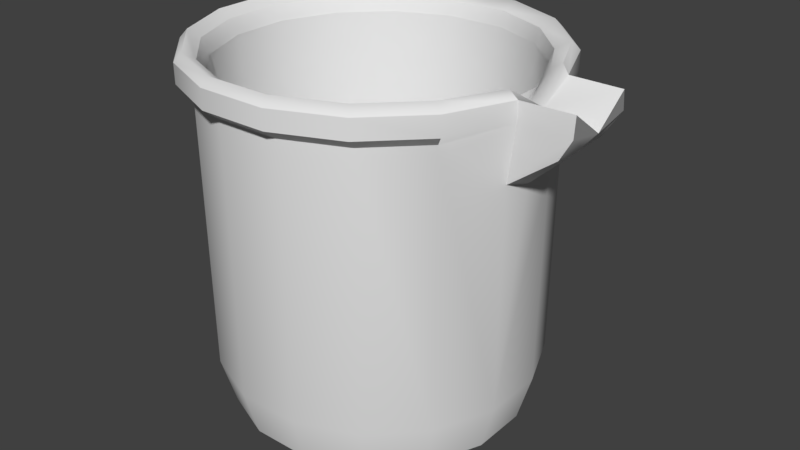 # Source: BeakerUp250mL_Edited.blend  (saved by Blender 4.4.32; exported with 4.5.12 LTS)
import bpy
from mathutils import Matrix  # noqa: F401  (used for matrix-valued properties, if any)

bpy.ops.wm.read_factory_settings(use_empty=True)
scene = bpy.context.scene
scene.name = 'Scene'

# ---- collections
col_collection_1 = bpy.data.collections.new('Collection 1'); scene.collection.children.link(col_collection_1)

# ---- world
world_world = bpy.data.worlds.new('World'); scene.world = world_world
world_world.color = (0.05088, 0.05088, 0.05088)
world_world.use_sun_shadow = False
world_world.sun_shadow_jitter_overblur = 0.0
world_world.cycles.sampling_method = 'MANUAL'

# ---- meshes
me_cylinder_002 = bpy.data.meshes.new('Cylinder.002')
me_cylinder_002.from_pydata([(0.151, -1.041, -0.795), (0.4435, -1.041, -0.6754), (-0.1581, -1.041, 0.795), (-0.4506, -1.041, 0.6754), (0.6679, -1.041, -0.4529), (-0.675, -1.041, 0.4529), (0.7901, -1.041, -0.1615), (-0.7972, -1.041, 0.1615), (0.7915, -1.041, 0.1545), (-0.7986, -1.041, -0.1545), (0.6718, -1.041, 0.447), (-0.6789, -1.041, -0.447), (0.4493, -1.041, 0.6714), (-0.4565, -1.041, -0.6715), (0.1579, -1.041, 0.7936), (-0.165, -1.041, -0.7937), (0.1257, -1.043, -0.6012), (-0.1225, -1.043, -0.5981), (0.3547, -1.043, -0.5128), (0.5295, -1.043, -0.3463), (0.6236, -1.043, -0.127), (0.6227, -1.043, 0.1115), (0.5268, -1.043, 0.3331), (0.3506, -1.043, 0.504), (0.1209, -1.043, 0.5981), (-0.1274, -1.043, 0.6012), (-0.3563, -1.043, 0.5128), (-0.5312, -1.043, 0.3463), (-0.6253, -1.043, 0.127), (-0.6243, -1.043, -0.1115), (-0.5284, -1.043, -0.3331), (-0.3522, -1.043, -0.504), (0.1624, 0.9543, -0.908), (-0.1906, 0.9543, 0.9081), (-0.1985, 0.9543, -0.9064), (0.4965, 0.9543, -0.7713), (-0.5247, 0.9543, 0.7714), (0.7528, 0.9543, -0.5172), (-0.781, 0.9543, 0.5173), (0.8924, 0.9543, -0.1844), (-0.9206, 0.9543, 0.1845), (-0.9222, 0.9543, -0.1765), (0.7573, 0.9543, 0.5106), (-0.7855, 0.9543, -0.5105), (0.5032, 0.9543, 0.7669), (-0.5314, 0.9543, -0.7669), (0.1703, 0.9543, 0.9065), (0.8939, 0.9543, 0.1765), (0.7908, -1.041, -0.00347)], [], [(1, 18, 16, 0), (3, 26, 25, 2), (4, 19, 18, 1), (5, 27, 26, 3), (6, 20, 19, 4), (7, 28, 27, 5), (9, 29, 28, 7), (10, 22, 21, 8), (11, 30, 29, 9), (12, 23, 22, 10), (13, 31, 30, 11), (14, 24, 23, 12), (0, 16, 17, 15), (15, 17, 31, 13), (2, 25, 24, 14), (33, 2, 14, 46), (34, 15, 13, 45), (32, 0, 15, 34), (46, 14, 12, 44), (45, 13, 11, 43), (44, 12, 10, 42), (43, 11, 9, 41), (41, 9, 7, 40), (40, 7, 5, 38), (39, 6, 4, 37), (38, 5, 3, 36), (37, 4, 1, 35), (36, 3, 2, 33), (35, 1, 0, 32), (8, 21, 20, 6, 48), (31, 17, 16, 18, 19, 20, 21, 22, 23, 24, 25, 26, 27, 28, 29, 30), (8, 48, 6, 39, 47), (10, 8, 47, 42)])
me_cylinder_002.polygons.foreach_set('use_smooth', [True] * 33)
_k = set([(0, 1), (0, 15), (1, 4), (2, 3), (2, 14), (3, 5), (4, 6), (5, 7), (6, 48), (7, 9), (8, 10), (8, 48), (9, 11), (10, 12), (11, 13), (12, 14), (13, 15), (16, 17), (16, 18), (17, 31), (18, 19), (19, 20), (20, 21), (21, 22), (22, 23), (23, 24), (24, 25), (25, 26), (26, 27), (27, 28), (28, 29), (29, 30), (30, 31)])
me_cylinder_002.attributes.new('sharp_edge', 'BOOLEAN', 'EDGE').data.foreach_set('value', [ (min(e.vertices), max(e.vertices)) in _k for e in me_cylinder_002.edges])
me_cylinder_002.use_remesh_preserve_volume = False
me_cylinder_002.use_remesh_preserve_attributes = False
me_cylinder_002.use_mirror_vertex_groups = False
me_cylinder_002.update()
me_cylinder_001 = bpy.data.meshes.new('Cylinder.001')
me_cylinder_001.from_pydata([(-0.1958, -0.7998, -0.9625), (0.1874, -0.7998, -0.9642), (0.5421, -0.7998, -0.8191), (0.8143, -0.7998, -0.5493), (0.9625, -0.7998, -0.1958), (0.9642, -0.7998, 0.1874), (0.8191, -0.7998, 0.5421), (0.5493, -0.7998, 0.8143), (0.1958, -0.7998, 0.9625), (-0.1874, -0.7998, 0.9642), (-0.5421, -0.7998, 0.8191), (-0.8143, -0.7998, 0.5493), (-0.9625, -0.7998, 0.1958), (-0.9642, -0.7998, -0.1874), (-0.8191, -0.7998, -0.5421), (-0.5493, -0.7998, -0.8143), (-0.1992, 0.8559, -0.9793), (0.1907, 0.8559, -0.981), (0.5516, 0.8559, -0.8333), (0.8285, 0.8559, -0.5588), (0.9793, 0.566, -0.1992), (0.981, 0.566, 0.1907), (0.8333, 0.8559, 0.5516), (0.5588, 0.8559, 0.8285), (0.1992, 0.8559, 0.9793), (-0.1907, 0.8559, 0.981), (-0.5516, 0.8559, 0.8333), (-0.8285, 0.8559, 0.5588), (-0.9793, 0.8559, 0.1992), (-0.981, 0.8559, -0.1907), (-0.8333, 0.8559, -0.5516), (-0.5588, 0.8559, -0.8285), (0.1714, -1.088, -0.8819), (0.4958, -1.088, -0.7491), (0.7448, -1.088, -0.5024), (0.8803, -1.088, -0.1791), (0.8819, -1.088, 0.1714), (0.7491, -1.088, 0.4958), (0.5024, -1.088, 0.7448), (0.1791, -1.088, 0.8803), (-0.1714, -1.088, 0.8819), (-0.4958, -1.088, 0.7491), (-0.7448, -1.088, 0.5024), (-0.8803, -1.088, 0.1791), (-0.8819, -1.088, -0.1714), (-0.7491, -1.088, -0.4958), (-0.5024, -1.088, -0.7448), (-0.1791, -1.088, -0.8803), (0.151, -1.041, -0.795), (0.4435, -1.041, -0.6754), (-0.1581, -1.041, 0.795), (-0.4506, -1.041, 0.6754), (0.6679, -1.041, -0.4529), (-0.675, -1.041, 0.4529), (0.7901, -1.041, -0.1615), (-0.7972, -1.041, 0.1615), (0.7915, -1.041, 0.1545), (-0.7986, -1.041, -0.1545), (0.6718, -1.041, 0.447), (-0.6789, -1.041, -0.447), (0.4493, -1.041, 0.6714), (-0.4565, -1.041, -0.6715), (0.1579, -1.041, 0.7936), (-0.165, -1.041, -0.7937), (0.1257, -1.043, -0.6012), (-0.1225, -1.043, -0.5981), (0.3547, -1.043, -0.5128), (0.5295, -1.043, -0.3463), (0.6236, -1.043, -0.127), (0.6227, -1.043, 0.1115), (0.5268, -1.043, 0.3331), (0.3506, -1.043, 0.504), (0.1209, -1.043, 0.5981), (-0.1274, -1.043, 0.6012), (-0.3563, -1.043, 0.5128), (-0.5312, -1.043, 0.3463), (-0.6253, -1.043, 0.127), (-0.6243, -1.043, -0.1115), (-0.5284, -1.043, -0.3331), (-0.3522, -1.043, -0.504), (1.267, 0.7773, -0.1903), (1.269, 0.7773, 0.1996), (0.1624, 0.9543, -0.908), (-0.1906, 0.9543, 0.9081), (-0.1985, 0.9543, -0.9064), (0.4965, 0.9543, -0.7713), (-0.5247, 0.9543, 0.7714), (0.7528, 0.9543, -0.5172), (-0.781, 0.9543, 0.5173), (0.8924, 0.9543, -0.1844), (-0.9206, 0.9543, 0.1845), (-0.9222, 0.9543, -0.1765), (0.7573, 0.9543, 0.5106), (-0.7855, 0.9543, -0.5105), (0.5032, 0.9543, 0.7669), (-0.5314, 0.9543, -0.7669), (0.1703, 0.9543, 0.9065), (0.8939, 0.9543, 0.1765), (0.9801, 0.5028, -0.004277), (0.7908, -1.041, -0.00347), (1.268, 0.7773, 0.00466), (0.1895, 1.031, -1.056), (-0.2304, 1.031, -1.054), (-0.2302, 0.9141, -1.054), (0.5781, 1.031, -0.8971), (0.8762, 1.031, -0.6016), (1.035, 1.031, -0.2297), (1.043, 1.031, 0.2189), (1.356, 1.033, 0.2135), (0.8814, 1.031, 0.594), (0.5859, 1.031, 0.8922), (0.1987, 1.031, 1.055), (-0.2212, 1.031, 1.056), (-0.6097, 1.031, 0.8974), (-0.9079, 1.031, 0.6018), (-1.07, 1.031, 0.2147), (-1.072, 1.031, -0.2052), (-0.9131, 1.031, -0.5938), (-0.6175, 1.031, -0.8919), (0.1893, 0.9141, -1.055), (0.5777, 0.9141, -0.8966), (0.8756, 0.9141, -0.6012), (1.032, 0.9141, -0.2427), (1.043, 0.9141, 0.2228), (0.8809, 0.9141, 0.5937), (0.5855, 0.9141, 0.8916), (0.1985, 0.9141, 1.054), (-0.221, 0.9141, 1.056), (-0.6094, 0.9141, 0.8968), (-0.9073, 0.9141, 0.6015), (-1.07, 0.9141, 0.2145), (-1.071, 0.9141, -0.205), (-0.9125, 0.9141, -0.5934), (-0.6172, 0.9141, -0.8913), (0.1779, 1.081, -1.011), (-0.2241, 1.081, -1.009), (0.55, 1.081, -0.859), (0.8355, 1.081, -0.576), (0.8405, 1.081, 0.5688), (0.5575, 1.081, 0.8543), (0.1867, 1.081, 1.01), (-0.2153, 1.081, 1.012), (-0.5874, 1.081, 0.8593), (-0.8729, 1.081, 0.5763), (-1.028, 1.081, 0.2056), (-1.03, 1.081, -0.1964), (-0.8779, 1.081, -0.5685), (-0.5948, 1.081, -0.854), (0.1515, 1.032, -0.933), (-0.2194, 1.032, -0.9313), (0.4948, 1.032, -0.7925), (0.7582, 1.032, -0.5314), (0.7628, 1.032, 0.5247), (0.5017, 1.032, 0.7881), (0.1596, 1.032, 0.9316), (-0.2112, 1.032, 0.9332), (-0.5545, 1.032, 0.7927), (-0.8179, 1.032, 0.5316), (-0.9613, 1.032, 0.1896), (-0.9629, 1.032, -0.1813), (-0.8225, 1.032, -0.5245), (-0.5614, 1.032, -0.7879), (1.352, 1.033, -0.2213), (1.346, 0.9162, -0.2446), (1.359, 0.9162, 0.2311), (0.995, 1.081, -0.2383), (1.003, 1.081, 0.2371), (0.9177, 1.028, -0.2437), (0.9233, 1.032, 0.2477), (0.8932, 0.8455, -0.003917), (1.041, 0.9267, -0.009051), (0.9523, 0.891, -0.004478), (1.354, 0.8751, -0.003898)], [], [(135, 149, 148, 134), (22, 21, 123, 124), (147, 161, 149, 135), (23, 22, 124, 125), (146, 160, 161, 147), (24, 23, 125, 126), (145, 159, 160, 146), (46, 15, 0, 47), (45, 14, 15, 46), (44, 13, 14, 45), (43, 12, 13, 44), (42, 11, 12, 43), (41, 10, 11, 42), (40, 9, 10, 41), (39, 8, 9, 40), (38, 7, 8, 39), (37, 6, 7, 38), (36, 5, 6, 37), (34, 3, 4, 35), (33, 2, 3, 34), (32, 1, 2, 33), (47, 0, 1, 32), (15, 31, 16, 0), (14, 30, 31, 15), (13, 29, 30, 14), (12, 28, 29, 13), (11, 27, 28, 12), (10, 26, 27, 11), (9, 25, 26, 10), (8, 24, 25, 9), (7, 23, 24, 8), (35, 4, 5, 36), (3, 19, 20, 4), (150, 148, 82, 85), (6, 22, 23, 7), (2, 18, 19, 3), (1, 17, 18, 2), (45, 46, 47, 32, 33, 34, 35, 36, 37, 38, 39, 40, 41, 42, 43, 44), (25, 24, 126, 127), (158, 159, 145, 144), (26, 25, 127, 128), (157, 158, 144, 143), (27, 26, 128, 129), (156, 157, 143, 142), (28, 27, 129, 130), (155, 156, 142, 141), (29, 28, 130, 131), (98, 21, 5, 4, 20), (49, 48, 64, 66), (51, 50, 73, 74), (52, 49, 66, 67), (53, 51, 74, 75), (54, 52, 67, 68), (55, 53, 75, 76), (57, 55, 76, 77), (58, 56, 69, 70), (59, 57, 77, 78), (60, 58, 70, 71), (61, 59, 78, 79), (62, 60, 71, 72), (48, 63, 65, 64), (63, 61, 79, 65), (50, 62, 72, 73), (83, 96, 62, 50), (84, 95, 61, 63), (82, 84, 63, 48), (96, 94, 60, 62), (95, 93, 59, 61), (94, 92, 58, 60), (93, 91, 57, 59), (91, 90, 55, 57), (90, 88, 53, 55), (89, 87, 52, 54), (88, 86, 51, 53), (87, 85, 49, 52), (86, 83, 50, 51), (85, 82, 48, 49), (56, 99, 54, 68, 69), (79, 78, 77, 76, 75, 74, 73, 72, 71, 70, 69, 68, 67, 66, 64, 65), (154, 155, 141, 140), (30, 29, 131, 132), (153, 154, 140, 139), (31, 30, 132, 133), (152, 153, 139, 138), (16, 31, 133, 103), (150, 151, 137, 136), (148, 150, 136, 134), (98, 20, 80, 100), (21, 81, 164, 123), (156, 155, 83, 86), (155, 154, 96, 83), (151, 150, 85, 87), (157, 156, 86, 88), (0, 16, 17, 1), (158, 157, 88, 90), (160, 159, 91, 93), (153, 152, 92, 94), (161, 160, 93, 95), (154, 153, 94, 96), (148, 149, 84, 82), (149, 161, 95, 84), (159, 158, 90, 91), (21, 98, 100, 81), (56, 97, 169, 89, 54, 99), (103, 102, 101, 119), (119, 101, 104, 120), (120, 104, 105, 121), (121, 105, 106, 122), (122, 106, 162, 163), (123, 107, 109, 124), (124, 109, 110, 125), (125, 110, 111, 126), (126, 111, 112, 127), (127, 112, 113, 128), (128, 113, 114, 129), (129, 114, 115, 130), (130, 115, 116, 131), (131, 116, 117, 132), (132, 117, 118, 133), (133, 118, 102, 103), (135, 134, 101, 102), (134, 136, 104, 101), (136, 137, 105, 104), (107, 108, 172, 170, 166), (138, 139, 110, 109), (139, 140, 111, 110), (140, 141, 112, 111), (141, 142, 113, 112), (142, 143, 114, 113), (143, 144, 115, 114), (144, 145, 116, 115), (145, 146, 117, 116), (146, 147, 118, 117), (147, 135, 102, 118), (81, 100, 80, 163, 162, 172, 108, 164), (107, 123, 164, 108), (20, 19, 121, 122), (19, 18, 120, 121), (18, 17, 119, 120), (17, 16, 103, 119), (80, 20, 122, 163), (5, 21, 22, 6), (58, 92, 97, 56), (107, 166, 138, 109), (106, 105, 137, 165), (170, 165, 167, 171), (138, 166, 168, 152), (151, 167, 165, 137), (89, 167, 151, 87), (97, 92, 152, 168), (169, 97, 168, 171), (106, 165, 170, 172, 162), (89, 169, 171, 167), (166, 170, 171, 168)])
me_cylinder_001.polygons.foreach_set('use_smooth', [True] * 154)
_k = set([(16, 17), (16, 31), (17, 18), (18, 19), (19, 121), (20, 80), (20, 98), (20, 122), (21, 81), (21, 98), (21, 123), (22, 23), (22, 124), (23, 24), (24, 25), (25, 26), (26, 27), (27, 28), (28, 29), (29, 30), (30, 31), (32, 33), (32, 47), (33, 34), (34, 35), (35, 36), (36, 37), (37, 38), (38, 39), (39, 40), (40, 41), (41, 42), (42, 43), (43, 44), (44, 45), (45, 46), (46, 47), (48, 49), (48, 63), (49, 52), (50, 51), (50, 62), (51, 53), (52, 54), (53, 55), (54, 99), (55, 57), (56, 58), (56, 99), (57, 59), (58, 60), (59, 61), (60, 62), (61, 63), (64, 65), (64, 66), (65, 79), (66, 67), (67, 68), (68, 69), (69, 70), (70, 71), (71, 72), (72, 73), (73, 74), (74, 75), (75, 76), (76, 77), (77, 78), (78, 79), (80, 163), (81, 164), (89, 169), (97, 169), (101, 102), (101, 104), (102, 118), (103, 119), (103, 133), (104, 105), (105, 106), (106, 122), (106, 162), (106, 165), (107, 108), (107, 109), (107, 123), (107, 166), (108, 164), (108, 172), (109, 110), (110, 111), (111, 112), (112, 113), (113, 114), (114, 115), (115, 116), (116, 117), (117, 118), (119, 120), (120, 121), (124, 125), (125, 126), (126, 127), (127, 128), (128, 129), (129, 130), (130, 131), (131, 132), (132, 133), (137, 165), (142, 143), (143, 144), (144, 145), (145, 146), (146, 147), (148, 149), (148, 150), (149, 161), (150, 151), (151, 167), (152, 153), (152, 168), (153, 154), (154, 155), (155, 156), (156, 157), (157, 158), (158, 159), (159, 160), (160, 161), (162, 163), (162, 172), (169, 171), (170, 171), (170, 172)])
me_cylinder_001.attributes.new('sharp_edge', 'BOOLEAN', 'EDGE').data.foreach_set('value', [ (min(e.vertices), max(e.vertices)) in _k for e in me_cylinder_001.edges])
_uv = me_cylinder_001.uv_layers.new(name='UVMap')
_uv.uv.foreach_set('vector', [0.7403, 0.017, 0.741, 0.02808, 0.6937, 0.02772, 0.692, 0.01617, 0.5094, 0.9272, 0.5559, 0.8887, 0.5581, 0.9328, 0.5092, 0.9373, 0.7881, 0.02197, 0.7876, 0.03264, 0.741, 0.02808, 0.7403, 0.017, 0.4616, 0.9295, 0.5094, 0.9272, 0.5092, 0.9373, 0.4605, 0.9401, 0.8356, 0.03127, 0.8336, 0.0416, 0.7876, 0.03264, 0.7881, 0.02197, 0.4136, 0.9309, 0.4616, 0.9295, 0.4605, 0.9401, 0.412, 0.9421, 0.8829, 0.04648, 0.8792, 0.05613, 0.8336, 0.0416, 0.8356, 0.03127, 0.8008, 0.6568, 0.8076, 0.6919, 0.7643, 0.6999, 0.7583, 0.6645, 0.8427, 0.6479, 0.8507, 0.6826, 0.8076, 0.6919, 0.8008, 0.6568, 0.8841, 0.6375, 0.8938, 0.6719, 0.8507, 0.6826, 0.8427, 0.6479, 0.925, 0.6242, 0.9382, 0.6585, 0.8938, 0.6719, 0.8841, 0.6375, 0.282, 0.6896, 0.2786, 0.7261, 0.2322, 0.721, 0.2387, 0.6843, 0.3252, 0.6927, 0.3234, 0.7286, 0.2786, 0.7261, 0.282, 0.6896, 0.3682, 0.6942, 0.3676, 0.7298, 0.3234, 0.7286, 0.3252, 0.6927, 0.4117, 0.6939, 0.4119, 0.7304, 0.3676, 0.7298, 0.3682, 0.6942, 0.4556, 0.6935, 0.4563, 0.7297, 0.4119, 0.7304, 0.4117, 0.6939, 0.4992, 0.6922, 0.5006, 0.7284, 0.4563, 0.7297, 0.4556, 0.6935, 0.543, 0.6899, 0.5452, 0.726, 0.5006, 0.7284, 0.4992, 0.6922, 0.6296, 0.6832, 0.6335, 0.7183, 0.5894, 0.7227, 0.5865, 0.6869, 0.6721, 0.6777, 0.677, 0.7131, 0.6335, 0.7183, 0.6296, 0.6832, 0.7152, 0.6711, 0.7207, 0.7072, 0.677, 0.7131, 0.6721, 0.6777, 0.7583, 0.6645, 0.7643, 0.6999, 0.7207, 0.7072, 0.7152, 0.6711, 0.8076, 0.6919, 0.8455, 0.8895, 0.7976, 0.8971, 0.7643, 0.6999, 0.8507, 0.6826, 0.8934, 0.8805, 0.8455, 0.8895, 0.8076, 0.6919, 0.8938, 0.6719, 0.9414, 0.8702, 0.8934, 0.8805, 0.8507, 0.6826, 0.9382, 0.6585, 0.9897, 0.8578, 0.9414, 0.8702, 0.8938, 0.6719, 0.2786, 0.7261, 0.2678, 0.9284, 0.2186, 0.925, 0.2322, 0.721, 0.3234, 0.7286, 0.3167, 0.9302, 0.2678, 0.9284, 0.2786, 0.7261, 0.3676, 0.7298, 0.3652, 0.931, 0.3167, 0.9302, 0.3234, 0.7286, 0.4119, 0.7304, 0.4136, 0.9309, 0.3652, 0.931, 0.3676, 0.7298, 0.4563, 0.7297, 0.4616, 0.9295, 0.4136, 0.9309, 0.4119, 0.7304, 0.5865, 0.6869, 0.5894, 0.7227, 0.5452, 0.726, 0.543, 0.6899, 0.6335, 0.7183, 0.6551, 0.9154, 0.6036, 0.885, 0.5894, 0.7227, 0.6457, 0.03186, 0.6937, 0.02772, 0.6922, 0.03797, 0.6455, 0.04222, 0.5006, 0.7284, 0.5094, 0.9272, 0.4616, 0.9295, 0.4563, 0.7297, 0.677, 0.7131, 0.7024, 0.9103, 0.6551, 0.9154, 0.6335, 0.7183, 0.7207, 0.7072, 0.7499, 0.9041, 0.7024, 0.9103, 0.677, 0.7131, 0.2021, 0.8154, 0.1894, 0.8558, 0.1622, 0.8882, 0.1247, 0.9077, 0.08258, 0.9114, 0.04225, 0.8987, 0.009852, 0.8715, -0.009677, 0.834, -0.01336, 0.7918, -0.0006452, 0.7515, 0.02654, 0.7191, 0.06405, 0.6996, 0.1062, 0.6959, 0.1465, 0.7086, 0.1789, 0.7358, 0.1984, 0.7733, 0.3652, 0.931, 0.4136, 0.9309, 0.412, 0.9421, 0.3634, 0.9426, 0.9206, 0.07706, 0.8792, 0.05613, 0.8829, 0.04648, 0.9269, 0.06885, 0.3167, 0.9302, 0.3652, 0.931, 0.3634, 0.9426, 0.3149, 0.9425, 0.9223, 0.5609, 0.9607, 0.5321, 0.9681, 0.5396, 0.9274, 0.5704, 0.2678, 0.9284, 0.3167, 0.9302, 0.3149, 0.9425, 0.2662, 0.9414, 0.8795, 0.5836, 0.9223, 0.5609, 0.9274, 0.5704, 0.8831, 0.594, 0.2186, 0.925, 0.2678, 0.9284, 0.2662, 0.9414, 0.2151, 0.9388, 0.8349, 0.6016, 0.8795, 0.5836, 0.8831, 0.594, 0.8374, 0.6127, 0.9414, 0.8702, 0.9897, 0.8578, 0.995, 0.8712, 0.9447, 0.8832, 0.5792, 0.8793, 0.5559, 0.8887, 0.5452, 0.726, 0.5894, 0.7227, 0.6036, 0.885, 0.6771, 0.2496, 0.7024, 0.241, 0.7044, 0.2573, 0.6832, 0.2655, 0.7834, 0.3791, 0.7586, 0.3923, 0.7532, 0.3757, 0.7741, 0.3642, 0.6511, 0.2676, 0.6771, 0.2496, 0.6832, 0.2655, 0.6643, 0.2821, 0.8061, 0.356, 0.7834, 0.3791, 0.7741, 0.3642, 0.7894, 0.3441, 0.624, 0.3047, 0.6511, 0.2676, 0.6643, 0.2821, 0.653, 0.3111, 0.8259, 0.3137, 0.8061, 0.356, 0.7894, 0.3441, 0.795, 0.3131, 0.8015, 0.2709, 0.8245, 0.3091, 0.795, 0.3131, 0.7871, 0.2841, 0.6719, 0.3921, 0.6341, 0.3666, 0.6588, 0.3492, 0.6788, 0.3728, 0.7769, 0.2515, 0.8015, 0.2709, 0.7871, 0.2841, 0.7697, 0.2668, 0.7033, 0.3998, 0.6719, 0.3921, 0.6788, 0.3728, 0.7039, 0.381, 0.7523, 0.2419, 0.7769, 0.2515, 0.7697, 0.2668, 0.7492, 0.2579, 0.7321, 0.3994, 0.7033, 0.3998, 0.7039, 0.381, 0.7293, 0.3811, 0.7024, 0.241, 0.7275, 0.2385, 0.7269, 0.2552, 0.7044, 0.2573, 0.7275, 0.2385, 0.7523, 0.2419, 0.7492, 0.2579, 0.7269, 0.2552, 0.7586, 0.3923, 0.7321, 0.3994, 0.7293, 0.3811, 0.7532, 0.3757, 0.8295, 0.5922, 0.784, 0.6061, 0.7321, 0.3994, 0.7586, 0.3923, 0.7386, 0.03827, 0.7845, 0.04286, 0.7523, 0.2419, 0.7275, 0.2385, 0.6922, 0.03797, 0.7386, 0.03827, 0.7275, 0.2385, 0.7024, 0.241, 0.784, 0.6061, 0.7369, 0.6157, 0.7033, 0.3998, 0.7321, 0.3994, 0.7845, 0.04286, 0.8299, 0.05188, 0.7769, 0.2515, 0.7523, 0.2419, 0.7369, 0.6157, 0.6887, 0.6206, 0.6719, 0.3921, 0.7033, 0.3998, 0.8299, 0.05188, 0.8747, 0.06631, 0.8015, 0.2709, 0.7769, 0.2515, 0.8747, 0.06631, 0.9154, 0.08624, 0.8245, 0.3091, 0.8015, 0.2709, 0.9532, 0.5241, 0.9154, 0.552, 0.8061, 0.356, 0.8259, 0.3137, 0.554, 0.06606, 0.5992, 0.05156, 0.6511, 0.2676, 0.624, 0.3047, 0.9154, 0.552, 0.8734, 0.5744, 0.7834, 0.3791, 0.8061, 0.356, 0.5992, 0.05156, 0.6455, 0.04222, 0.6771, 0.2496, 0.6511, 0.2676, 0.8734, 0.5744, 0.8295, 0.5922, 0.7586, 0.3923, 0.7834, 0.3791, 0.6455, 0.04222, 0.6922, 0.03797, 0.7024, 0.241, 0.6771, 0.2496, 0.6318, 0.3654, 0.6261, 0.3357, 0.622, 0.3056, 0.653, 0.3111, 0.6588, 0.3492, 0.7492, 0.2579, 0.7697, 0.2668, 0.7871, 0.2841, 0.795, 0.3131, 0.7894, 0.3441, 0.7741, 0.3642, 0.7532, 0.3757, 0.7293, 0.3811, 0.7039, 0.381, 0.6788, 0.3728, 0.6588, 0.3492, 0.653, 0.3111, 0.6643, 0.2821, 0.6832, 0.2655, 0.7044, 0.2573, 0.7269, 0.2552, 0.7885, 0.6157, 0.8349, 0.6016, 0.8374, 0.6127, 0.7903, 0.6275, 0.8934, 0.8805, 0.9414, 0.8702, 0.9447, 0.8832, 0.8968, 0.8928, 0.7402, 0.6258, 0.7885, 0.6157, 0.7903, 0.6275, 0.7412, 0.6385, 0.8455, 0.8895, 0.8934, 0.8805, 0.8968, 0.8928, 0.849, 0.9013, 0.6904, 0.6311, 0.7402, 0.6258, 0.7412, 0.6385, 0.6898, 0.6445, 0.7976, 0.8971, 0.8455, 0.8895, 0.849, 0.9013, 0.8011, 0.9084, 0.6457, 0.03186, 0.5977, 0.04128, 0.5933, 0.02889, 0.643, 0.01976, 0.6937, 0.02772, 0.6457, 0.03186, 0.643, 0.01976, 0.692, 0.01617, 0.09098, 0.06924, 0.1201, 0.08576, 0.09631, 0.1259, 0.07806, 0.1197, 0.05741, 0.07099, 0.05942, 0.1173, 0.05901, 0.1291, 0.02322, 0.1253, 0.8795, 0.5836, 0.8349, 0.6016, 0.8295, 0.5922, 0.8734, 0.5744, 0.8349, 0.6016, 0.7885, 0.6157, 0.784, 0.6061, 0.8295, 0.5922, 0.5977, 0.04128, 0.6457, 0.03186, 0.6455, 0.04222, 0.5992, 0.05156, 0.9223, 0.5609, 0.8795, 0.5836, 0.8734, 0.5744, 0.9154, 0.552, 0.7643, 0.6999, 0.7976, 0.8971, 0.7499, 0.9041, 0.7207, 0.7072, 0.9607, 0.5321, 0.9223, 0.5609, 0.9154, 0.552, 0.9532, 0.5241, 0.8336, 0.0416, 0.8792, 0.05613, 0.8747, 0.06631, 0.8299, 0.05188, 0.7402, 0.6258, 0.6904, 0.6311, 0.6887, 0.6206, 0.7369, 0.6157, 0.7876, 0.03264, 0.8336, 0.0416, 0.8299, 0.05188, 0.7845, 0.04286, 0.7885, 0.6157, 0.7402, 0.6258, 0.7369, 0.6157, 0.784, 0.6061, 0.6937, 0.02772, 0.741, 0.02808, 0.7386, 0.03827, 0.6922, 0.03797, 0.741, 0.02808, 0.7876, 0.03264, 0.7845, 0.04286, 0.7386, 0.03827, 0.8792, 0.05613, 0.9206, 0.07706, 0.9154, 0.08624, 0.8747, 0.06631, 0.05741, 0.07099, 0.09098, 0.06924, 0.07806, 0.1197, 0.05942, 0.1173, 0.6318, 0.3654, 0.1938, 0.4531, 0.2028, 0.409, 0.179, 0.3704, 0.622, 0.3056, 0.6261, 0.3357, 0.8011, 0.9084, 0.8031, 0.9223, 0.7547, 0.9288, 0.7531, 0.9148, 0.7531, 0.9148, 0.7547, 0.9288, 0.7064, 0.9344, 0.7051, 0.9205, 0.7051, 0.9205, 0.7064, 0.9344, 0.658, 0.939, 0.6569, 0.9252, 0.6569, 0.9252, 0.658, 0.939, 0.6093, 0.9434, 0.6099, 0.9282, 0.1255, 0.1481, 0.1162, 0.1656, 0.09029, 0.1423, 0.09299, 0.1372, 0.5581, 0.9328, 0.5598, 0.9479, 0.5103, 0.9512, 0.5092, 0.9373, 0.5092, 0.9373, 0.5103, 0.9512, 0.4612, 0.9542, 0.4605, 0.9401, 0.4605, 0.9401, 0.4612, 0.9542, 0.4124, 0.9562, 0.412, 0.9421, 0.412, 0.9421, 0.4124, 0.9562, 0.3635, 0.9568, 0.3634, 0.9426, 0.3634, 0.9426, 0.3635, 0.9568, 0.3145, 0.9566, 0.3149, 0.9425, 0.3149, 0.9425, 0.3145, 0.9566, 0.2656, 0.9554, 0.2662, 0.9414, 0.2662, 0.9414, 0.2656, 0.9554, 0.2146, 0.954, 0.2151, 0.9388, 0.995, 0.8712, 0.9984, 0.8864, 0.9474, 0.8971, 0.9447, 0.8832, 0.9447, 0.8832, 0.9474, 0.8971, 0.8992, 0.9066, 0.8968, 0.8928, 0.8968, 0.8928, 0.8992, 0.9066, 0.8513, 0.9151, 0.849, 0.9013, 0.849, 0.9013, 0.8513, 0.9151, 0.8031, 0.9223, 0.8011, 0.9084, 0.8045, 0.9303, 0.7561, 0.9368, 0.7547, 0.9288, 0.8031, 0.9223, 0.7561, 0.9368, 0.7075, 0.9426, 0.7064, 0.9344, 0.7547, 0.9288, 0.7075, 0.9426, 0.659, 0.9473, 0.658, 0.939, 0.7064, 0.9344, 0.0271, 0.1472, 0.0582, 0.1347, 0.07596, 0.1325, 0.06623, 0.1818, 0.01378, 0.1507, 0.5105, 0.9597, 0.4614, 0.9624, 0.4612, 0.9542, 0.5103, 0.9512, 0.4614, 0.9624, 0.4123, 0.9643, 0.4124, 0.9562, 0.4612, 0.9542, 0.4123, 0.9643, 0.3632, 0.9649, 0.3635, 0.9568, 0.4124, 0.9562, 0.3632, 0.9649, 0.3141, 0.9646, 0.3145, 0.9566, 0.3635, 0.9568, 0.3141, 0.9646, 0.2652, 0.9632, 0.2656, 0.9554, 0.3145, 0.9566, 0.2652, 0.9632, 0.2153, 0.9621, 0.2146, 0.954, 0.2656, 0.9554, 0.999, 0.895, 0.949, 0.9048, 0.9474, 0.8971, 0.9984, 0.8864, 0.949, 0.9048, 0.9009, 0.9144, 0.8992, 0.9066, 0.9474, 0.8971, 0.9009, 0.9144, 0.8528, 0.923, 0.8513, 0.9151, 0.8992, 0.9066, 0.8528, 0.923, 0.8045, 0.9303, 0.8031, 0.9223, 0.8513, 0.9151, 0.05942, 0.1173, 0.07806, 0.1197, 0.09631, 0.1259, 0.09299, 0.1372, 0.09029, 0.1423, 0.07596, 0.1325, 0.0582, 0.1347, 0.05901, 0.1291, 0.0271, 0.1472, 0.02322, 0.1253, 0.05901, 0.1291, 0.0582, 0.1347, 0.6036, 0.885, 0.6551, 0.9154, 0.6569, 0.9252, 0.6099, 0.9282, 0.6551, 0.9154, 0.7024, 0.9103, 0.7051, 0.9205, 0.6569, 0.9252, 0.7024, 0.9103, 0.7499, 0.9041, 0.7531, 0.9148, 0.7051, 0.9205, 0.7499, 0.9041, 0.7976, 0.8971, 0.8011, 0.9084, 0.7531, 0.9148, 0.09631, 0.1259, 0.1201, 0.08576, 0.1255, 0.1481, 0.09299, 0.1372, 0.5452, 0.726, 0.5559, 0.8887, 0.5094, 0.9272, 0.5006, 0.7284, 0.6719, 0.3921, 0.6887, 0.6206, 0.6403, 0.6203, 0.6341, 0.3666, 0.5598, 0.9479, 0.5562, 0.9555, 0.5105, 0.9597, 0.5103, 0.9512, 0.6093, 0.9434, 0.658, 0.939, 0.659, 0.9473, 0.613, 0.9507, 0.1667, 0.4149, 0.1447, 0.3642, 0.1628, 0.3591, 0.1862, 0.4119, 0.6898, 0.6445, 0.6413, 0.6434, 0.6474, 0.6326, 0.6904, 0.6311, 0.5977, 0.04128, 0.5561, 0.05361, 0.5478, 0.04483, 0.5933, 0.02889, 0.554, 0.06606, 0.5561, 0.05361, 0.5977, 0.04128, 0.5992, 0.05156, 0.6403, 0.6203, 0.6887, 0.6206, 0.6904, 0.6311, 0.6474, 0.6326, 0.2028, 0.409, 0.1938, 0.4531, 0.183, 0.4713, 0.1862, 0.4119, 0.1162, 0.1656, 0.1261, 0.1753, 0.06623, 0.1818, 0.07596, 0.1325, 0.09029, 0.1423, 0.179, 0.3704, 0.2028, 0.409, 0.1862, 0.4119, 0.1628, 0.3591, 0.1646, 0.4719, 0.1667, 0.4149, 0.1862, 0.4119, 0.183, 0.4713])
me_cylinder_001.use_remesh_preserve_volume = False
me_cylinder_001.use_remesh_preserve_attributes = False
me_cylinder_001.use_mirror_vertex_groups = False
me_cylinder_001.update()

# ---- objects
ob_fluid = bpy.data.objects.new('Fluid', me_cylinder_002)
ob_beaker = bpy.data.objects.new('Beaker', me_cylinder_001)

# ---- transforms, parenting, visibility, modifiers, constraints
ob_fluid.parent = ob_beaker
ob_fluid.location = (0.0, 0.0, 0.0)
ob_fluid.scale = (0.99, 0.99, 0.99)
ob_fluid.up_axis = 'Y'
ob_fluid.show_axis = True
ob_fluid.lineart.crease_threshold = 0.0
ob_beaker.location = (0.0, 0.0, 0.0)
ob_beaker.rotation_euler = (1.571, -0.0, 0.0)
ob_beaker.up_axis = 'Y'
ob_beaker.show_axis = True
ob_beaker.lineart.crease_threshold = 0.0

# ---- collection membership
scene.collection.objects.link(ob_fluid)
col_collection_1.objects.link(ob_beaker)

# ---- scene / render settings (as saved in the file)
scene.frame_start = 1; scene.frame_end = 250; scene.frame_set(111)
scene.render.engine = 'BLENDER_EEVEE_NEXT'
scene.render.resolution_percentage = 50
scene.render.dither_intensity = 0.0
scene.cycles.use_denoising = False
scene.cycles.samples = 128
scene.cycles.sampling_pattern = 'TABULATED_SOBOL'
scene.cycles.use_adaptive_sampling = False
scene.cycles.use_light_tree = False
scene.cycles.blur_glossy = 0.0
scene.cycles.sample_clamp_indirect = 0.0
scene.eevee.ray_tracing_options.trace_max_roughness = 0.0
scene.view_settings.view_transform = 'Standard'
bpy.context.view_layer.update()

# ---- added for rendering (the .blend has no active camera and no usable light): camera, sun
cam_auto = bpy.data.cameras.new('AutoCamera')
cam_auto.lens = 50.0
cam_auto.sensor_width = 36.0
cam_auto.clip_end = 1000.0
ob_auto_camera = bpy.data.objects.new('AutoCamera', cam_auto)
scene.collection.objects.link(ob_auto_camera)
ob_auto_camera.location = (3.7362, -4.3112, 2.87053)
ob_auto_camera.rotation_euler = (1.09748, -7.21219e-08, 0.694738)
scene.camera = ob_auto_camera
light_auto_sun = bpy.data.lights.new('AutoSun', 'SUN')
light_auto_sun.energy = 3.0
light_auto_sun.angle = 0.0523599
ob_auto_sun = bpy.data.objects.new('AutoSun', light_auto_sun)
scene.collection.objects.link(ob_auto_sun)
ob_auto_sun.rotation_euler = (0.872665, 0.174533, 0.523599)
bpy.context.view_layer.update()
